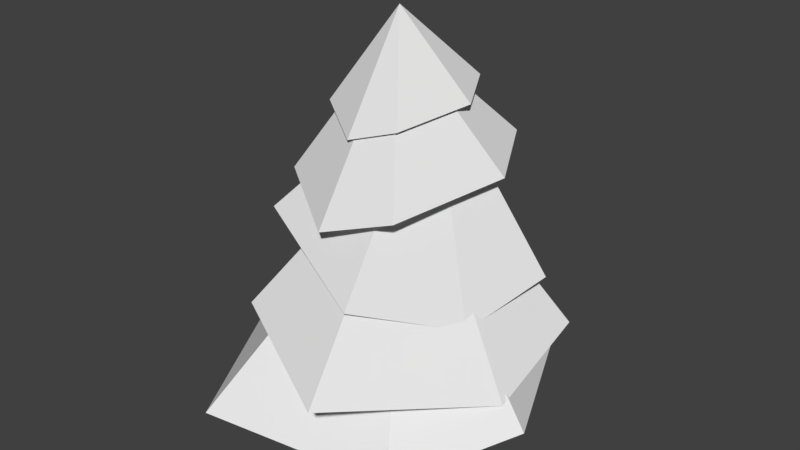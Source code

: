 # Source: tree_1.blend  (saved by Blender 2.79.0; exported with 4.5.12 LTS)
import bpy
from mathutils import Matrix  # noqa: F401  (used for matrix-valued properties, if any)

bpy.ops.wm.read_factory_settings(use_empty=True)
scene = bpy.context.scene
scene.name = 'Scene'

# ---- collections
col_collection_1 = bpy.data.collections.new('Collection 1'); scene.collection.children.link(col_collection_1)

# ---- world
world_world = bpy.data.worlds.new('World'); scene.world = world_world
world_world.color = (0.05088, 0.05088, 0.05088)
world_world.use_sun_shadow = False
world_world.sun_shadow_jitter_overblur = 0.0
world_world.cycles.sampling_method = 'MANUAL'

# ---- meshes
me_cube_001 = bpy.data.meshes.new('Cube.001')
me_cube_001.from_pydata([(0.04033, 1.143, 0.9452), (1.11, 0.6296, 0.8833), (1.144, -0.2815, 0.6308), (0.3059, -1.403, 0.8087), (-0.7568, -0.9048, 1.05), (-1.128, -0.04416, 0.8308), (-0.7296, 0.9532, 1.047), (0.0, 1.324, 0.4431), (-1.026, 0.7503, 0.1621), (-1.346, -0.2225, 0.4431), (-0.7893, -1.412, 0.2949), (0.727, -1.074, 0.1915), (1.326, -0.2637, 0.4649), (0.7894, 0.9312, 0.4156), (-0.1038, 0.1142, 2.013), (0.04431, 0.0549, 2.4), (0.01959, 1.07, 1.528), (0.9994, 0.4251, 1.329), (0.7846, -0.2599, 1.106), (0.2467, -0.9562, 1.367), (-0.8039, -0.5744, 1.721), (-0.9429, -0.03833, 1.569), (-0.6781, 0.8924, 1.725), (0.2169, 0.05412, 2.872), (0.76, 0.1785, 2.147), (0.4349, -0.6509, 1.995), (-0.1078, -0.8163, 1.826), (-0.7098, -0.4325, 2.024), (-0.7739, 0.4148, 2.301), (-0.2148, 0.7195, 2.178), (0.5185, 0.669, 2.296), (0.03624, -0.1278, 3.167), (0.4942, 0.1146, 2.652), (0.2818, -0.4274, 2.553), (-0.07291, -0.5354, 2.442), (-0.4663, -0.2846, 2.572), (-0.5082, 0.2691, 2.753), (-0.1428, 0.4682, 2.673), (0.3364, 0.4352, 2.75), (0.02123, -0.08551, 3.319), (-0.1045, -0.1045, -0.09334), (-0.1045, -0.1045, 0.3271), (-0.1045, 0.1045, -0.09334), (-0.1045, 0.1045, 0.3271), (0.1045, -0.1045, -0.09334), (0.1045, -0.1045, 0.3271), (0.1045, 0.1045, -0.09334), (0.1045, 0.1045, 0.3271)], [], [(6, 15, 0), (1, 15, 2), (5, 15, 6), (2, 15, 3), (4, 15, 5), (3, 15, 4), (0, 15, 1), (12, 14, 11), (10, 14, 9), (8, 14, 7), (13, 14, 12), (11, 14, 10), (9, 14, 8), (7, 14, 13), (22, 23, 16), (17, 23, 18), (21, 23, 22), (18, 23, 19), (20, 23, 21), (19, 23, 20), (16, 23, 17), (30, 31, 24), (25, 31, 26), (29, 31, 30), (26, 31, 27), (28, 31, 29), (27, 31, 28), (24, 31, 25), (38, 39, 32), (33, 39, 34), (37, 39, 38), (34, 39, 35), (36, 39, 37), (35, 39, 36), (32, 39, 33), (40, 41, 43, 42), (42, 43, 47, 46), (46, 47, 45, 44), (44, 45, 41, 40), (42, 46, 44, 40), (47, 43, 41, 45)])
_uv = me_cube_001.uv_layers.new(name='UVMap')
_uv.uv.foreach_set('vector', [0.5081, 0.4633, 0.712, 0.5594, 0.5907, 0.387, 0.269, 0.4901, 0.5081, 0.6037, 0.3412, 0.3761, 0.6378, 0.05386, 0.7751, 0.2357, 0.7751, 0.0, 0.3412, 0.3761, 0.5081, 0.6037, 0.5081, 0.2904, 0.5518, 0.1494, 0.7751, 0.2357, 0.6378, 0.05386, 0.8516, 0.6027, 0.8516, 0.2904, 0.712, 0.5173, 0.5907, 0.387, 0.712, 0.5594, 0.712, 0.2904, 0.0, 0.2056, 0.269, 0.347, 0.0606, 0.0819, 0.4321, 0.0, 0.269, 0.2904, 0.4677, 0.1702, 0.2184, 0.6471, 0.2184, 0.347, 0.1038, 0.5442, 0.866, 0.86, 0.7452, 0.6027, 0.712, 0.86, 0.0606, 0.0819, 0.269, 0.347, 0.269, 0.0, 0.4677, 0.1702, 0.269, 0.2904, 0.5518, 0.2904, 0.1038, 0.5442, 0.2184, 0.347, 0.0, 0.4967, 0.269, 0.8309, 0.4792, 0.8309, 0.3086, 0.7335, 0.71, 0.8093, 0.71, 0.5594, 0.6027, 0.8065, 0.8823, 0.1723, 0.9608, 0.0, 0.7751, 0.08776, 0.6027, 0.8065, 0.71, 0.5594, 0.5081, 0.7268, 0.9608, 0.1902, 0.9608, 0.0, 0.8823, 0.1723, 0.0, 0.6792, 0.1629, 0.885, 0.1629, 0.6471, 0.3086, 0.7335, 0.4792, 0.8309, 0.3729, 0.6037, 0.5081, 0.9168, 0.6712, 1.0, 0.5572, 0.8679, 0.8516, 0.3609, 1.0, 0.4834, 0.9003, 0.2904, 0.3765, 0.8932, 0.269, 0.9946, 0.4128, 0.9946, 0.9003, 0.2904, 1.0, 0.4834, 1.0, 0.2935, 0.3218, 0.8309, 0.269, 0.9946, 0.3765, 0.8932, 0.974, 0.7743, 0.974, 0.6027, 0.866, 0.7039, 0.5572, 0.8679, 0.6712, 1.0, 0.6712, 0.8093, 0.866, 0.8446, 0.9726, 0.899, 0.8981, 0.8126, 0.1629, 0.6931, 0.2599, 0.7732, 0.1948, 0.6471, 0.2059, 0.858, 0.2524, 0.7732, 0.1629, 0.8023, 0.1948, 0.6471, 0.2599, 0.7732, 0.2599, 0.649, 0.2524, 0.8856, 0.2524, 0.7732, 0.2059, 0.858, 0.7751, 0.2106, 0.8568, 0.2871, 0.8568, 0.1902, 0.8981, 0.8126, 0.9726, 0.899, 0.9726, 0.7743, 0.248, 0.5369, 0.248, 0.5969, 0.2184, 0.598, 0.2184, 0.5379, 0.2484, 0.3649, 0.2516, 0.4149, 0.2216, 0.4143, 0.2184, 0.3643, 0.2486, 0.4759, 0.2486, 0.5369, 0.2184, 0.5369, 0.2184, 0.4759, 0.2184, 0.4759, 0.2184, 0.4149, 0.2486, 0.4149, 0.2486, 0.4759, 0.2484, 0.3649, 0.2184, 0.3643, 0.2216, 0.347, 0.2516, 0.3475, 0.5819, 0.2357, 0.5819, 0.266, 0.5518, 0.266, 0.5518, 0.2357])
me_cube_001.use_remesh_preserve_volume = False
me_cube_001.use_remesh_preserve_attributes = False
me_cube_001.use_mirror_vertex_groups = False
me_cube_001.update()

# ---- objects
ob_tree = bpy.data.objects.new('Tree', me_cube_001)

# ---- transforms, parenting, visibility, modifiers, constraints
ob_tree.location = (0.0, 0.0, 0.0)
ob_tree.lineart.crease_threshold = 0.0

# ---- collection membership
col_collection_1.objects.link(ob_tree)

# ---- scene / render settings (as saved in the file)
scene.frame_start = 1; scene.frame_end = 250; scene.frame_set(1)
scene.render.engine = 'BLENDER_EEVEE_NEXT'
scene.render.resolution_percentage = 50
scene.render.dither_intensity = 0.0
scene.cycles.use_denoising = False
scene.cycles.samples = 128
scene.cycles.sampling_pattern = 'TABULATED_SOBOL'
scene.cycles.use_adaptive_sampling = False
scene.cycles.use_light_tree = False
scene.cycles.blur_glossy = 0.0
scene.cycles.sample_clamp_indirect = 0.0
scene.view_settings.view_transform = 'Standard'
bpy.context.view_layer.update()

# ---- added for rendering (the .blend has no active camera and no usable light): camera, sun
cam_auto = bpy.data.cameras.new('AutoCamera')
cam_auto.lens = 50.0
cam_auto.sensor_width = 36.0
cam_auto.clip_end = 1000.0
ob_auto_camera = bpy.data.objects.new('AutoCamera', cam_auto)
scene.collection.objects.link(ob_auto_camera)
ob_auto_camera.location = (4.73199, -5.73463, 5.40655)
ob_auto_camera.rotation_euler = (1.09748, -7.21219e-08, 0.694738)
scene.camera = ob_auto_camera
light_auto_sun = bpy.data.lights.new('AutoSun', 'SUN')
light_auto_sun.energy = 3.0
light_auto_sun.angle = 0.0523599
ob_auto_sun = bpy.data.objects.new('AutoSun', light_auto_sun)
scene.collection.objects.link(ob_auto_sun)
ob_auto_sun.rotation_euler = (0.872665, 0.174533, 0.523599)
bpy.context.view_layer.update()
